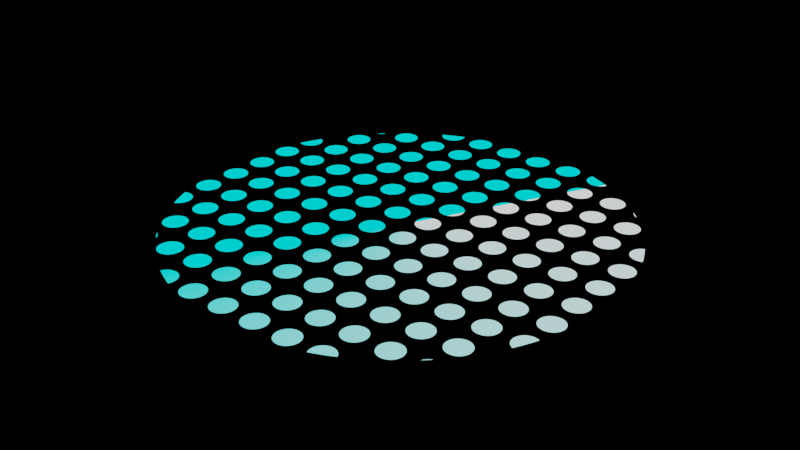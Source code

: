 # Source: color_wheel.blend  (saved by Blender 2.90.8; exported with 4.5.12 LTS)
import bpy
from mathutils import Matrix  # noqa: F401  (used for matrix-valued properties, if any)

bpy.ops.wm.read_factory_settings(use_empty=True)
scene = bpy.context.scene
scene.name = 'Scene'

# ---- collections
col_collection = bpy.data.collections.new('Collection'); scene.collection.children.link(col_collection)

# ---- materials (node trees are filled in below, after node groups)
mat_material_001 = bpy.data.materials.new('Material.001')
mat_material_001.use_transparent_shadow = False

# ---- material node trees
mat_material_001.use_nodes = True; mat_material_001.node_tree.nodes.clear()
_N = mat_material_001.node_tree.nodes; _L = mat_material_001.node_tree.links
n0 = _N.new('ShaderNodeTexCoord'); n0.name = 'Texture Coordinate'; n0.location = (-729, 283)
n1 = _N.new('ShaderNodeOutputMaterial'); n1.name = 'Material Output'; n1.location = (1071, 238)
n2 = _N.new('ShaderNodeEmission'); n2.name = 'Emission Viewer'; n2.location = (1071, 278)
n2.label = 'Viewer'
n2.hide = True
n3 = _N.new('ShaderNodeTexGradient'); n3.name = 'Gradient Texture'; n3.location = (-62, 302)
n3.gradient_type = 'RADIAL'
n4 = _N.new('ShaderNodeMath'); n4.name = 'Math'; n4.location = (158, 328)
n4.inputs[1].default_value = 2.325
n4.inputs[2].default_value = 0.0
n5 = _N.new('ShaderNodeMath'); n5.name = 'Math.001'; n5.location = (378, 337)
n5.operation = 'FRACT'
n5.inputs[1].default_value = -9.1
n5.inputs[2].default_value = 0.0
n6 = _N.new('ShaderNodeValue'); n6.name = 'Value'; n6.location = (-686, -23)
n6.outputs[0].default_value = 6.1
n7 = _N.new('ShaderNodeVectorMath'); n7.name = 'Vector Math.001'; n7.location = (-180, 109)
n7.operation = 'FRACTION'
n8 = _N.new('ShaderNodeVectorMath'); n8.name = 'Vector Math'; n8.location = (-421, 108)
n8.operation = 'SCALE'
n9 = _N.new('ShaderNodeVectorMath'); n9.name = 'Vector Math.002'; n9.location = (4, 134)
n9.operation = 'DISTANCE'
n9.inputs[1].default_value = (0.5, 0.5, 0.5)
n10 = _N.new('ShaderNodeMath'); n10.name = 'Math.002'; n10.location = (241, 129)
n10.operation = 'LESS_THAN'
n10.inputs[1].default_value = 0.6
n10.inputs[2].default_value = 0.0
n11 = _N.new('ShaderNodeCombineColor'); n11.name = 'Combine HSV'; n11.location = (575, 342)
n11.inputs[1].default_value = 1.0
n11.inputs[2].default_value = 1.0
n12 = _N.new('ShaderNodeMix'); n12.name = 'Mix'; n12.location = (844, 400)
n12.data_type = 'RGBA'
n12.blend_type = 'LINEAR_LIGHT'
n12.clamp_result = True
n12.inputs[6].default_value = (0.0, 0.0, 0.0, 1.0)
_L.new(n2.outputs[0], n1.inputs[0])
_L.new(n0.outputs[3], n8.inputs[0])
_L.new(n3.outputs[0], n4.inputs[0])
_L.new(n4.outputs[0], n5.inputs[0])
_L.new(n5.outputs[0], n11.inputs[0])
_L.new(n8.outputs[0], n3.inputs[0])
_L.new(n6.outputs[0], n8.inputs[3])
_L.new(n8.outputs[0], n7.inputs[0])
_L.new(n7.outputs[0], n9.inputs[0])
_L.new(n9.outputs[1], n10.inputs[0])
_L.new(n12.outputs[2], n2.inputs[0])
_L.new(n11.outputs[0], n12.inputs[7])
_L.new(n10.outputs[0], n12.inputs[0])
n1.is_active_output = True

# ---- world
world_world = bpy.data.worlds.new('World'); scene.world = world_world
world_world.use_nodes = True; world_world.node_tree.nodes.clear()
_N = world_world.node_tree.nodes; _L = world_world.node_tree.links
n0 = _N.new('ShaderNodeOutputWorld'); n0.name = 'World Output'; n0.location = (300, 300)
n1 = _N.new('ShaderNodeBackground'); n1.name = 'Background'; n1.location = (10, 300)
n1.inputs[0].default_value = (0.0, 0.0, 0.0, 1.0)
_L.new(n1.outputs[0], n0.inputs[0])
n0.is_active_output = True
world_world.color = (0.05088, 0.05088, 0.05088)
world_world.use_sun_shadow = False
world_world.sun_shadow_jitter_overblur = 0.0

# ---- meshes
me_circle = bpy.data.meshes.new('Circle')
me_circle.from_pydata([(0.0, 1.0, 0.0), (-0.1951, 0.9808, 0.0), (-0.3827, 0.9239, 0.0), (-0.5556, 0.8315, 0.0), (-0.7071, 0.7071, 0.0), (-0.8315, 0.5556, 0.0), (-0.9239, 0.3827, 0.0), (-0.9808, 0.1951, 0.0), (-1.0, 7.55e-08, 0.0), (-0.9808, -0.1951, 0.0), (-0.9239, -0.3827, 0.0), (-0.8315, -0.5556, 0.0), (-0.7071, -0.7071, 0.0), (-0.5556, -0.8315, 0.0), (-0.3827, -0.9239, 0.0), (-0.1951, -0.9808, 0.0), (3.258e-07, -1.0, 0.0), (0.1951, -0.9808, 0.0), (0.3827, -0.9239, 0.0), (0.5556, -0.8315, 0.0), (0.7071, -0.7071, 0.0), (0.8315, -0.5556, 0.0), (0.9239, -0.3827, 0.0), (0.9808, -0.1951, 0.0), (1.0, 9.656e-07, 0.0), (0.9808, 0.1951, 0.0), (0.9239, 0.3827, 0.0), (0.8315, 0.5556, 0.0), (0.7071, 0.7071, 0.0), (0.5556, 0.8315, 0.0), (0.3827, 0.9239, 0.0), (0.1951, 0.9808, 0.0)], [], [(1, 2, 3, 4, 5, 6, 7, 8, 9, 10, 11, 12, 13, 14, 15, 16, 17, 18, 19, 20, 21, 22, 23, 24, 25, 26, 27, 28, 29, 30, 31, 0)])
_uv = me_circle.uv_layers.new(name='UVMap')
_uv.uv.foreach_set('vector', [0.0, 0.0, 0.0, 0.0, 0.0, 0.0, 0.0, 0.0, 0.0, 0.0, 0.0, 0.0, 0.0, 0.0, 0.0, 0.0, 0.0, 0.0, 0.0, 0.0, 0.0, 0.0, 0.0, 0.0, 0.0, 0.0, 0.0, 0.0, 0.0, 0.0, 0.0, 0.0, 0.0, 0.0, 0.0, 0.0, 0.0, 0.0, 0.0, 0.0, 0.0, 0.0, 0.0, 0.0, 0.0, 0.0, 0.0, 0.0, 0.0, 0.0, 0.0, 0.0, 0.0, 0.0, 0.0, 0.0, 0.0, 0.0, 0.0, 0.0, 0.0, 0.0, 0.0, 0.0])
me_circle.materials.append(mat_material_001)
me_circle.use_remesh_fix_poles = True
me_circle.use_remesh_preserve_attributes = False
me_circle.use_mirror_vertex_groups = False
me_circle.update()

# ---- objects
ob_circle = bpy.data.objects.new('Circle', me_circle)

# ---- transforms, parenting, visibility, modifiers, constraints
ob_circle.location = (0.0, 0.0, 0.0)
ob_circle.lineart.crease_threshold = 0.0
_m = ob_circle.modifiers.new('Subdivision', 'SUBSURF')
_m.uv_smooth = 'PRESERVE_CORNERS'
_m.levels = 2

# ---- collection membership
col_collection.objects.link(ob_circle)

# ---- scene / render settings (as saved in the file)
scene.frame_start = 1; scene.frame_end = 250; scene.frame_set(93)
scene.render.engine = 'BLENDER_EEVEE_NEXT'
scene.render.use_motion_blur = True
scene.cycles.use_denoising = False
scene.cycles.samples = 128
scene.cycles.sampling_pattern = 'TABULATED_SOBOL'
scene.cycles.use_adaptive_sampling = False
scene.cycles.use_light_tree = False
scene.eevee.use_gtao = True
scene.eevee.use_raytracing = True
scene.view_settings.view_transform = 'Filmic'
bpy.context.view_layer.update()

# ---- added for rendering (the .blend has no active camera): camera
cam_auto = bpy.data.cameras.new('AutoCamera')
cam_auto.lens = 50.0
cam_auto.sensor_width = 36.0
cam_auto.clip_end = 1000.0
ob_auto_camera = bpy.data.objects.new('AutoCamera', cam_auto)
scene.collection.objects.link(ob_auto_camera)
ob_auto_camera.location = (2.61693, -3.14032, 2.09354)
ob_auto_camera.rotation_euler = (1.09748, -7.21219e-08, 0.694738)
scene.camera = ob_auto_camera
bpy.context.view_layer.update()
